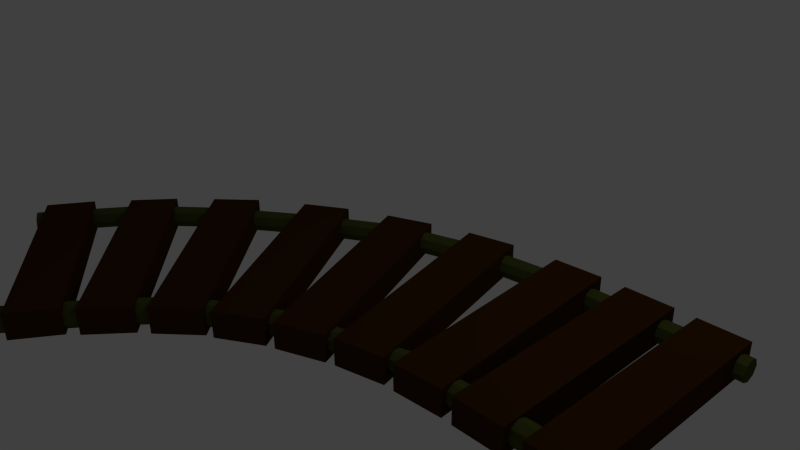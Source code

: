 # Source: BridgeBend.blend  (saved by Blender 2.76.0; exported with 4.5.12 LTS)
import bpy
from mathutils import Matrix  # noqa: F401  (used for matrix-valued properties, if any)

bpy.ops.wm.read_factory_settings(use_empty=True)
scene = bpy.context.scene
scene.name = 'Scene'

# ---- collections
col_collection_1 = bpy.data.collections.new('Collection 1'); scene.collection.children.link(col_collection_1)

# ---- materials (node trees are filled in below, after node groups)
mat_material_002 = bpy.data.materials.new('Material.002')
mat_material_002.alpha_threshold = 0.0
mat_material_002.use_transparent_shadow = False
mat_material_002.diffuse_color = (0.07375, 0.08714, 0.01718, 1.0)
mat_material_002.roughness = 0.5
mat_material_001 = bpy.data.materials.new('Material.001')
mat_material_001.alpha_threshold = 0.0
mat_material_001.use_transparent_shadow = False
mat_material_001.diffuse_color = (0.05222, 0.02023, 0.003435, 1.0)
mat_material_001.roughness = 0.5

# ---- material node trees

# ---- world
world_world = bpy.data.worlds.new('World'); scene.world = world_world
world_world.color = (0.05088, 0.05088, 0.05088)
world_world.use_sun_shadow = False
world_world.sun_shadow_jitter_overblur = 0.0
world_world.cycles.sampling_method = 'MANUAL'
world_world.cycles.sample_map_resolution = 256

# ---- cameras
cam_camera = bpy.data.cameras.new('Camera')
cam_camera.clip_end = 100.0
cam_camera.lens = 35.0
cam_camera.sensor_width = 32.0
cam_camera.sensor_height = 18.0
cam_camera.ortho_scale = 7.314
cam_camera.dof.focus_distance = 0.0
cam_camera.dof.aperture_fstop = 128.0

# ---- lights
light_lamp = bpy.data.lights.new('Lamp', 'POINT')
light_lamp.transmission_factor = 0.0
light_lamp.cutoff_distance = 30.0
light_lamp.energy = 100.0
light_lamp.shadow_buffer_clip_start = 1.001
light_lamp.shadow_soft_size = 0.1
light_lamp.shadow_maximum_resolution = 0.006
light_lamp.use_absolute_resolution = True
light_lamp.cycles.use_multiple_importance_sampling = False

# ---- meshes
me_cylinder_002 = bpy.data.meshes.new('Cylinder.002')
me_cylinder_002.from_pydata([(0.0, 1.0, -1.0), (0.0, 1.0, 1.0), (0.7071, 0.7071, -1.0), (0.7071, 0.7071, 1.0), (1.0, -4.371e-08, -1.0), (1.0, -4.371e-08, 1.0), (0.7071, -0.7071, -1.0), (0.7071, -0.7071, 1.0), (-8.742e-08, -1.0, -1.0), (-8.742e-08, -1.0, 1.0), (-0.7071, -0.7071, -1.0), (-0.7071, -0.7071, 1.0), (-1.0, 1.192e-08, -1.0), (-1.0, 1.192e-08, 1.0), (-0.7071, 0.7071, -1.0), (-0.7071, 0.7071, 1.0), (0.191, 0.6482, 16.63), (-0.519, 0.9066, 16.76), (0.491, 0.01007, 16.34), (0.2052, -0.6339, 16.04), (-0.4989, -0.9066, 15.91), (-1.209, -0.6482, 16.03), (-1.509, -0.01007, 16.33), (-1.223, 0.6339, 16.63), (0.2106, -0.6194, 24.61), (-0.4994, -0.361, 24.74), (0.5106, -1.257, 24.32), (0.2249, -1.902, 24.02), (-0.4793, -2.174, 23.89), (-1.189, -1.916, 24.01), (-1.489, -1.278, 24.31), (-1.204, -0.6336, 24.61), (0.2295, -3.369, 32.3), (-0.4805, -3.11, 32.42), (0.5295, -4.007, 32.0), (0.2438, -4.651, 31.7), (-0.4604, -4.923, 31.58), (-1.17, -4.665, 31.7), (-1.47, -4.027, 32.0), (-1.185, -3.383, 32.3), (-0.3799, -7.135, 40.24), (-1.092, -6.957, 40.46), (-0.07429, -7.589, 39.71), (-0.3543, -8.055, 39.17), (-1.056, -8.258, 38.94), (-1.768, -8.08, 39.16), (-2.074, -7.626, 39.69), (-1.794, -7.161, 40.23), (-0.3125, -12.69, 47.26), (-1.024, -12.5, 47.46), (-0.007732, -13.19, 46.76), (-0.2887, -13.7, 46.26), (-1.07, -13.91, 46.04), (-1.703, -13.72, 46.25), (-2.007, -13.22, 46.75), (-1.726, -12.72, 47.25), (-0.2363, -18.22, 52.79), (-0.9482, -18.03, 53.0), (0.06848, -18.72, 52.3), (-0.2124, -19.22, 51.8), (-0.9939, -19.44, 51.58), (-1.626, -19.25, 51.79), (-1.931, -18.75, 52.28), (-1.65, -18.25, 52.78), (-0.4995, -23.2, 56.88), (-1.212, -23.06, 57.12), (-0.1924, -23.57, 56.28), (-0.4709, -23.95, 55.68), (-1.172, -24.12, 55.42), (-1.885, -23.98, 55.66), (-2.192, -23.61, 56.26), (-1.913, -23.23, 56.86), (-0.4593, -26.23, 58.77), (-1.172, -26.09, 59.01), (-0.1522, -26.6, 58.17), (-0.4307, -26.98, 57.57), (-1.132, -27.15, 57.31), (-1.844, -27.01, 57.55), (-2.152, -26.64, 58.15), (-1.873, -26.26, 58.75)], [], [(0, 1, 3, 2), (2, 3, 5, 4), (4, 5, 7, 6), (6, 7, 9, 8), (8, 9, 11, 10), (10, 11, 13, 12), (7, 5, 18, 19), (14, 15, 1, 0), (12, 13, 15, 14), (0, 2, 4, 6, 8, 10, 12, 14), (22, 21, 29, 30), (13, 11, 21, 22), (9, 7, 19, 20), (15, 13, 22, 23), (5, 3, 16, 18), (11, 9, 20, 21), (1, 15, 23, 17), (3, 1, 17, 16), (24, 25, 33, 32), (20, 19, 27, 28), (18, 16, 24, 26), (23, 22, 30, 31), (21, 20, 28, 29), (19, 18, 26, 27), (16, 17, 25, 24), (17, 23, 31, 25), (34, 32, 40, 42), (25, 31, 39, 33), (30, 29, 37, 38), (28, 27, 35, 36), (26, 24, 32, 34), (31, 30, 38, 39), (29, 28, 36, 37), (27, 26, 34, 35), (41, 47, 55, 49), (39, 38, 46, 47), (37, 36, 44, 45), (35, 34, 42, 43), (32, 33, 41, 40), (33, 39, 47, 41), (38, 37, 45, 46), (36, 35, 43, 44), (49, 55, 63, 57), (46, 45, 53, 54), (44, 43, 51, 52), (42, 40, 48, 50), (47, 46, 54, 55), (45, 44, 52, 53), (43, 42, 50, 51), (40, 41, 49, 48), (59, 58, 66, 67), (54, 53, 61, 62), (52, 51, 59, 60), (50, 48, 56, 58), (55, 54, 62, 63), (53, 52, 60, 61), (51, 50, 58, 59), (48, 49, 57, 56), (71, 70, 78, 79), (56, 57, 65, 64), (57, 63, 71, 65), (62, 61, 69, 70), (60, 59, 67, 68), (58, 56, 64, 66), (63, 62, 70, 71), (61, 60, 68, 69), (72, 73, 79, 78, 77, 76, 75, 74), (69, 68, 76, 77), (67, 66, 74, 75), (64, 65, 73, 72), (65, 71, 79, 73), (70, 69, 77, 78), (68, 67, 75, 76), (66, 64, 72, 74)])
me_cylinder_002.materials.append(mat_material_002)
me_cylinder_002.use_remesh_preserve_volume = False
me_cylinder_002.use_remesh_preserve_attributes = False
me_cylinder_002.use_mirror_vertex_groups = False
me_cylinder_002.update()
me_cylinder = bpy.data.meshes.new('Cylinder')
me_cylinder.from_pydata([(0.0, 1.0, -1.0), (0.0, 1.0, 1.0), (0.7071, 0.7071, -1.0), (0.7071, 0.7071, 1.0), (1.0, -4.371e-08, -1.0), (1.0, -4.371e-08, 1.0), (0.7071, -0.7071, -1.0), (0.7071, -0.7071, 1.0), (-8.742e-08, -1.0, -1.0), (-8.742e-08, -1.0, 1.0), (-0.7071, -0.7071, -1.0), (-0.7071, -0.7071, 1.0), (-1.0, 1.192e-08, -1.0), (-1.0, 1.192e-08, 1.0), (-0.7071, 0.7071, -1.0), (-0.7071, 0.7071, 1.0), (0.8398, 0.5368, 16.08), (0.22, 0.9273, 16.3), (0.9677, -0.1682, 15.81), (0.5287, -0.7746, 15.65), (-0.22, -0.9273, 15.69), (-0.8398, -0.5368, 15.92), (-0.9677, 0.1682, 16.19), (-0.5287, 0.7746, 16.34), (0.8398, 0.5368, 16.08), (0.22, 0.9273, 16.3), (0.9677, -0.1682, 15.81), (0.5287, -0.7746, 15.65), (-0.22, -0.9273, 15.69), (-0.8398, -0.5368, 15.92), (-0.9677, 0.1682, 16.19), (-0.5287, 0.7746, 16.34), (-1.49, 0.7533, 25.64), (-1.963, 1.239, 25.28), (-1.515, 0.01119, 25.82), (-2.025, -0.5525, 25.73), (-2.72, -0.6075, 25.41), (-3.194, -0.1217, 25.06), (-3.168, 0.6204, 24.87), (-2.659, 1.184, 24.97), (-1.49, 0.7533, 25.64), (-1.963, 1.239, 25.28), (-1.515, 0.01119, 25.82), (-2.025, -0.5525, 25.73), (-2.72, -0.6075, 25.41), (-3.194, -0.1217, 25.06), (-3.168, 0.6204, 24.87), (-2.659, 1.184, 24.97), (-3.505, 0.6695, 29.04), (-3.979, 1.155, 28.69), (-3.531, -0.07264, 29.23), (-4.04, -0.6363, 29.14), (-4.735, -0.6913, 28.82), (-5.209, -0.2055, 28.47), (-5.183, 0.5366, 28.28), (-4.674, 1.1, 28.37), (-6.397, 0.6227, 33.09), (-6.871, 1.109, 32.74), (-6.423, -0.1194, 33.28), (-6.932, -0.683, 33.19), (-7.627, -0.7381, 32.87), (-8.101, -0.2522, 32.52), (-8.075, 0.4899, 32.33), (-7.566, 1.054, 32.42), (-10.7, 0.6791, 36.9), (-11.18, 1.165, 36.54), (-10.73, -0.06299, 37.08), (-11.24, -0.6266, 36.99), (-11.93, -0.6817, 36.67), (-12.41, -0.1959, 36.32), (-12.38, 0.5462, 36.13), (-11.87, 1.11, 36.23), (-16.55, 0.8999, 41.72), (-17.03, 1.386, 41.37), (-16.58, 0.1578, 41.91), (-17.09, -0.4059, 41.82), (-17.78, -0.4609, 41.5), (-18.26, 0.02489, 41.15), (-18.23, 0.767, 40.96), (-17.72, 1.331, 41.05)], [], [(0, 1, 3, 2), (2, 3, 5, 4), (4, 5, 7, 6), (6, 7, 9, 8), (8, 9, 11, 10), (10, 11, 13, 12), (11, 9, 20, 21), (14, 15, 1, 0), (12, 13, 15, 14), (0, 2, 4, 6, 8, 10, 12, 14), (17, 23, 31, 25), (1, 15, 23, 17), (3, 1, 17, 16), (7, 5, 18, 19), (13, 11, 21, 22), (9, 7, 19, 20), (15, 13, 22, 23), (5, 3, 16, 18), (27, 26, 34, 35), (22, 21, 29, 30), (20, 19, 27, 28), (18, 16, 24, 26), (23, 22, 30, 31), (21, 20, 28, 29), (19, 18, 26, 27), (16, 17, 25, 24), (34, 32, 40, 42), (24, 25, 33, 32), (25, 31, 39, 33), (30, 29, 37, 38), (28, 27, 35, 36), (26, 24, 32, 34), (31, 30, 38, 39), (29, 28, 36, 37), (40, 41, 49, 48), (39, 38, 46, 47), (37, 36, 44, 45), (35, 34, 42, 43), (32, 33, 41, 40), (33, 39, 47, 41), (38, 37, 45, 46), (36, 35, 43, 44), (55, 54, 62, 63), (41, 47, 55, 49), (46, 45, 53, 54), (44, 43, 51, 52), (42, 40, 48, 50), (47, 46, 54, 55), (45, 44, 52, 53), (43, 42, 50, 51), (60, 59, 67, 68), (53, 52, 60, 61), (51, 50, 58, 59), (48, 49, 57, 56), (49, 55, 63, 57), (54, 53, 61, 62), (52, 51, 59, 60), (50, 48, 56, 58), (65, 71, 79, 73), (58, 56, 64, 66), (63, 62, 70, 71), (61, 60, 68, 69), (59, 58, 66, 67), (56, 57, 65, 64), (57, 63, 71, 65), (62, 61, 69, 70), (72, 73, 79, 78, 77, 76, 75, 74), (70, 69, 77, 78), (68, 67, 75, 76), (66, 64, 72, 74), (71, 70, 78, 79), (69, 68, 76, 77), (67, 66, 74, 75), (64, 65, 73, 72)])
me_cylinder.materials.append(mat_material_002)
me_cylinder.use_remesh_preserve_volume = False
me_cylinder.use_remesh_preserve_attributes = False
me_cylinder.use_mirror_vertex_groups = False
me_cylinder.update()
me_cube_011 = bpy.data.meshes.new('Cube.011')
me_cube_011.from_pydata([(-1.0, -1.0, -1.0), (-1.0, -1.0, 1.0), (-1.0, 1.0, -1.0), (-1.0, 1.0, 1.0), (1.0, -1.0, -1.0), (1.0, -1.0, 1.0), (1.0, 1.0, -1.0), (1.0, 1.0, 1.0)], [], [(1, 3, 2, 0), (3, 7, 6, 2), (7, 5, 4, 6), (5, 1, 0, 4), (0, 2, 6, 4), (5, 7, 3, 1)])
me_cube_011.materials.append(mat_material_001)
me_cube_011.use_remesh_preserve_volume = False
me_cube_011.use_remesh_preserve_attributes = False
me_cube_011.use_mirror_vertex_groups = False
me_cube_011.update()
me_cube_010 = bpy.data.meshes.new('Cube.010')
me_cube_010.from_pydata([(-1.0, -1.0, -1.0), (-1.0, -1.0, 1.0), (-1.0, 1.0, -1.0), (-1.0, 1.0, 1.0), (1.0, -1.0, -1.0), (1.0, -1.0, 1.0), (1.0, 1.0, -1.0), (1.0, 1.0, 1.0)], [], [(1, 3, 2, 0), (3, 7, 6, 2), (7, 5, 4, 6), (5, 1, 0, 4), (0, 2, 6, 4), (5, 7, 3, 1)])
me_cube_010.materials.append(mat_material_001)
me_cube_010.use_remesh_preserve_volume = False
me_cube_010.use_remesh_preserve_attributes = False
me_cube_010.use_mirror_vertex_groups = False
me_cube_010.update()
me_cube_009 = bpy.data.meshes.new('Cube.009')
me_cube_009.from_pydata([(-1.0, -1.0, -1.0), (-1.0, -1.0, 1.0), (-1.0, 1.0, -1.0), (-1.0, 1.0, 1.0), (1.0, -1.0, -1.0), (1.0, -1.0, 1.0), (1.0, 1.0, -1.0), (1.0, 1.0, 1.0)], [], [(1, 3, 2, 0), (3, 7, 6, 2), (7, 5, 4, 6), (5, 1, 0, 4), (0, 2, 6, 4), (5, 7, 3, 1)])
me_cube_009.materials.append(mat_material_001)
me_cube_009.use_remesh_preserve_volume = False
me_cube_009.use_remesh_preserve_attributes = False
me_cube_009.use_mirror_vertex_groups = False
me_cube_009.update()
me_cube_006 = bpy.data.meshes.new('Cube.006')
me_cube_006.from_pydata([(-1.0, -1.0, -1.0), (-1.0, -1.0, 1.0), (-1.0, 1.0, -1.0), (-1.0, 1.0, 1.0), (1.0, -1.0, -1.0), (1.0, -1.0, 1.0), (1.0, 1.0, -1.0), (1.0, 1.0, 1.0)], [], [(1, 3, 2, 0), (3, 7, 6, 2), (7, 5, 4, 6), (5, 1, 0, 4), (0, 2, 6, 4), (5, 7, 3, 1)])
me_cube_006.materials.append(mat_material_001)
me_cube_006.use_remesh_preserve_volume = False
me_cube_006.use_remesh_preserve_attributes = False
me_cube_006.use_mirror_vertex_groups = False
me_cube_006.update()
me_cube_005 = bpy.data.meshes.new('Cube.005')
me_cube_005.from_pydata([(-1.0, -1.0, -1.0), (-1.0, -1.0, 1.0), (-1.0, 1.0, -1.0), (-1.0, 1.0, 1.0), (1.0, -1.0, -1.0), (1.0, -1.0, 1.0), (1.0, 1.0, -1.0), (1.0, 1.0, 1.0)], [], [(1, 3, 2, 0), (3, 7, 6, 2), (7, 5, 4, 6), (5, 1, 0, 4), (0, 2, 6, 4), (5, 7, 3, 1)])
me_cube_005.materials.append(mat_material_001)
me_cube_005.use_remesh_preserve_volume = False
me_cube_005.use_remesh_preserve_attributes = False
me_cube_005.use_mirror_vertex_groups = False
me_cube_005.update()
me_cube_004 = bpy.data.meshes.new('Cube.004')
me_cube_004.from_pydata([(-1.0, -1.0, -1.0), (-1.0, -1.0, 1.0), (-1.0, 1.0, -1.0), (-1.0, 1.0, 1.0), (1.0, -1.0, -1.0), (1.0, -1.0, 1.0), (1.0, 1.0, -1.0), (1.0, 1.0, 1.0)], [], [(1, 3, 2, 0), (3, 7, 6, 2), (7, 5, 4, 6), (5, 1, 0, 4), (0, 2, 6, 4), (5, 7, 3, 1)])
me_cube_004.materials.append(mat_material_001)
me_cube_004.use_remesh_preserve_volume = False
me_cube_004.use_remesh_preserve_attributes = False
me_cube_004.use_mirror_vertex_groups = False
me_cube_004.update()
me_cube_003 = bpy.data.meshes.new('Cube.003')
me_cube_003.from_pydata([(-1.0, -1.0, -1.0), (-1.0, -1.0, 1.0), (-1.0, 1.0, -1.0), (-1.0, 1.0, 1.0), (1.0, -1.0, -1.0), (1.0, -1.0, 1.0), (1.0, 1.0, -1.0), (1.0, 1.0, 1.0)], [], [(1, 3, 2, 0), (3, 7, 6, 2), (7, 5, 4, 6), (5, 1, 0, 4), (0, 2, 6, 4), (5, 7, 3, 1)])
me_cube_003.materials.append(mat_material_001)
me_cube_003.use_remesh_preserve_volume = False
me_cube_003.use_remesh_preserve_attributes = False
me_cube_003.use_mirror_vertex_groups = False
me_cube_003.update()
me_cube_002 = bpy.data.meshes.new('Cube.002')
me_cube_002.from_pydata([(-1.0, -1.0, -1.0), (-1.0, -1.0, 1.0), (-1.0, 1.0, -1.0), (-1.0, 1.0, 1.0), (1.0, -1.0, -1.0), (1.0, -1.0, 1.0), (1.0, 1.0, -1.0), (1.0, 1.0, 1.0)], [], [(1, 3, 2, 0), (3, 7, 6, 2), (7, 5, 4, 6), (5, 1, 0, 4), (0, 2, 6, 4), (5, 7, 3, 1)])
me_cube_002.materials.append(mat_material_001)
me_cube_002.use_remesh_preserve_volume = False
me_cube_002.use_remesh_preserve_attributes = False
me_cube_002.use_mirror_vertex_groups = False
me_cube_002.update()
me_cube_001 = bpy.data.meshes.new('Cube.001')
me_cube_001.from_pydata([(-1.0, -1.0, -1.0), (-1.0, -1.0, 1.0), (-1.0, 1.0, -1.0), (-1.0, 1.0, 1.0), (1.0, -1.0, -1.0), (1.0, -1.0, 1.0), (1.0, 1.0, -1.0), (1.0, 1.0, 1.0)], [], [(1, 3, 2, 0), (3, 7, 6, 2), (7, 5, 4, 6), (5, 1, 0, 4), (0, 2, 6, 4), (5, 7, 3, 1)])
me_cube_001.materials.append(mat_material_001)
me_cube_001.use_remesh_preserve_volume = False
me_cube_001.use_remesh_preserve_attributes = False
me_cube_001.use_mirror_vertex_groups = False
me_cube_001.update()

# ---- objects
ob_cylinder_001 = bpy.data.objects.new('Cylinder.001', me_cylinder_002)
ob_cylinder = bpy.data.objects.new('Cylinder', me_cylinder)
ob_cube_008 = bpy.data.objects.new('Cube.008', me_cube_011)
ob_cube_007 = bpy.data.objects.new('Cube.007', me_cube_010)
ob_cube_006 = bpy.data.objects.new('Cube.006', me_cube_009)
ob_cube_005 = bpy.data.objects.new('Cube.005', me_cube_006)
ob_cube_004 = bpy.data.objects.new('Cube.004', me_cube_005)
ob_cube_003 = bpy.data.objects.new('Cube.003', me_cube_004)
ob_cube_002 = bpy.data.objects.new('Cube.002', me_cube_003)
ob_cube_001 = bpy.data.objects.new('Cube.001', me_cube_002)
ob_cube = bpy.data.objects.new('Cube', me_cube_001)
ob_lamp = bpy.data.objects.new('Lamp', light_lamp)
ob_camera = bpy.data.objects.new('Camera', cam_camera)

# ---- transforms, parenting, visibility, modifiers, constraints
ob_cylinder_001.location = (4.406, 1.099, -0.01963)
ob_cylinder_001.rotation_euler = (0.0, -1.547, 0.0)
ob_cylinder_001.scale = (0.1435, 0.1435, 0.1435)
ob_cylinder_001.lineart.crease_threshold = 0.0
ob_cylinder.location = (4.525, -1.342, -0.008565)
ob_cylinder.rotation_euler = (-1.561, -0.001338, 1.582)
ob_cylinder.scale = (0.1553, 0.1553, 0.1553)
ob_cylinder.lineart.crease_threshold = 0.0
ob_cube_008.location = (-2.654, -3.049, 0.0)
ob_cube_008.rotation_euler = (0.0, -0.0, 0.991)
ob_cube_008.scale = (0.3208, 1.453, 0.1747)
ob_cube_008.lineart.crease_threshold = 0.0
ob_cube_007.location = (-2.043, -2.284, 0.0)
ob_cube_007.rotation_euler = (0.0, -0.0, 0.8713)
ob_cube_007.scale = (0.3208, 1.453, 0.1747)
ob_cube_007.lineart.crease_threshold = 0.0
ob_cube_006.location = (-1.344, -1.585, 0.0)
ob_cube_006.rotation_euler = (0.0, -0.0, 0.7434)
ob_cube_006.scale = (0.3208, 1.453, 0.1747)
ob_cube_006.lineart.crease_threshold = 0.0
ob_cube_005.location = (-0.5025, -0.9949, 0.0)
ob_cube_005.rotation_euler = (0.0, -0.0, 0.5429)
ob_cube_005.scale = (0.3208, 1.453, 0.1747)
ob_cube_005.lineart.crease_threshold = 0.0
ob_cube_004.location = (4.096, -0.1319, 0.0)
ob_cube_004.rotation_euler = (0.0, -0.0, -0.008453)
ob_cube_004.scale = (0.3208, 1.453, 0.1747)
ob_cube_004.lineart.crease_threshold = 0.0
ob_cube_003.location = (3.201, -0.121, 0.0)
ob_cube_003.rotation_euler = (0.0, -0.0, 0.004445)
ob_cube_003.scale = (0.3208, 1.453, 0.1747)
ob_cube_003.lineart.crease_threshold = 0.0
ob_cube_002.location = (2.327, -0.1428, 0.0)
ob_cube_002.rotation_euler = (0.0, -0.0, 0.06646)
ob_cube_002.scale = (0.3208, 1.453, 0.1747)
ob_cube_002.lineart.crease_threshold = 0.0
ob_cube_001.location = (1.322, -0.2739, 0.0)
ob_cube_001.rotation_euler = (0.0, -0.0, 0.2288)
ob_cube_001.scale = (0.3208, 1.453, 0.1747)
ob_cube_001.lineart.crease_threshold = 0.0
ob_cube.location = (0.3933, -0.5689, 0.0)
ob_cube.rotation_euler = (0.0, -0.0, 0.3799)
ob_cube.scale = (0.3208, 1.453, 0.1747)
ob_cube.lineart.crease_threshold = 0.0
ob_lamp.location = (4.076, 1.005, 5.904)
ob_lamp.rotation_euler = (0.6503, 0.05522, 1.866)
ob_lamp.lock_rotations_4d = False
ob_lamp.empty_display_type = 'ARROWS'
ob_lamp.color = (0.0, 0.0, 0.0, 0.0)
ob_lamp.lineart.crease_threshold = 0.0
ob_camera.location = (7.481, -6.508, 5.344)
ob_camera.rotation_euler = (1.109, 0.01082, 0.8149)
ob_camera.lock_rotations_4d = False
ob_camera.empty_display_type = 'ARROWS'
ob_camera.color = (0.0, 0.0, 0.0, 0.0)
ob_camera.display_type = 'WIRE'
ob_camera.lineart.crease_threshold = 0.0

# ---- collection membership
col_collection_1.objects.link(ob_cylinder_001)
col_collection_1.objects.link(ob_cylinder)
col_collection_1.objects.link(ob_cube_008)
col_collection_1.objects.link(ob_cube_007)
col_collection_1.objects.link(ob_cube_006)
col_collection_1.objects.link(ob_cube_005)
col_collection_1.objects.link(ob_cube_004)
col_collection_1.objects.link(ob_cube_003)
col_collection_1.objects.link(ob_cube_002)
col_collection_1.objects.link(ob_cube_001)
col_collection_1.objects.link(ob_cube)
col_collection_1.objects.link(ob_lamp)
col_collection_1.objects.link(ob_camera)

# ---- scene / render settings (as saved in the file)
scene.camera = ob_camera
scene.frame_start = 1; scene.frame_end = 250; scene.frame_set(1)
scene.render.engine = 'BLENDER_EEVEE_NEXT'
scene.render.resolution_percentage = 50
scene.render.dither_intensity = 0.0
scene.cycles.use_denoising = False
scene.cycles.samples = 10
scene.cycles.sampling_pattern = 'TABULATED_SOBOL'
scene.cycles.light_sampling_threshold = 0.0
scene.cycles.use_adaptive_sampling = False
scene.cycles.use_light_tree = False
scene.cycles.blur_glossy = 0.0
scene.cycles.pixel_filter_type = 'GAUSSIAN'
scene.cycles.sample_clamp_indirect = 0.0
scene.view_settings.view_transform = 'Standard'
bpy.context.view_layer.update()
